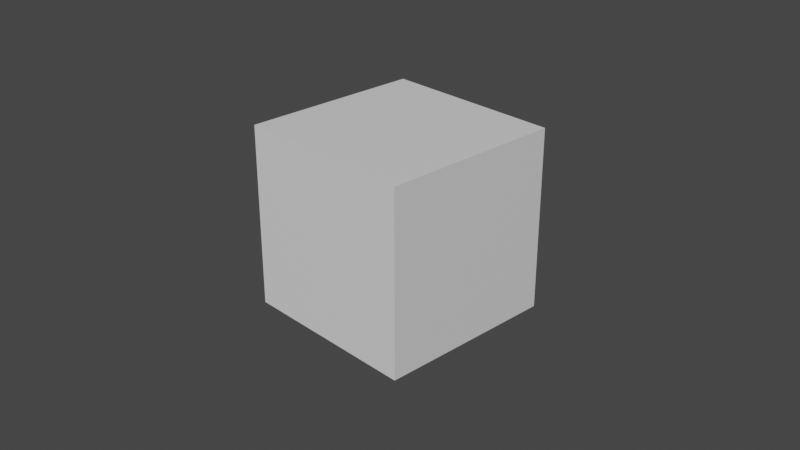 # Source: Camera_Frustrum.blend  (saved by Blender 2.83.19; exported with 4.5.12 LTS)
import bpy
from mathutils import Matrix  # noqa: F401  (used for matrix-valued properties, if any)

bpy.ops.wm.read_factory_settings(use_empty=True)
scene = bpy.context.scene
scene.name = 'Scene'

# ---- collections
col_collection = bpy.data.collections.new('Collection'); scene.collection.children.link(col_collection)

# ---- materials (node trees are filled in below, after node groups)
mat_material = bpy.data.materials.new('Material')
mat_material.alpha_threshold = 0.0
mat_material.use_transparent_shadow = False
mat_material.line_color = (0.0, 0.0, 0.0, 1.0)

# ---- material node trees
mat_material.use_nodes = True; mat_material.node_tree.nodes.clear()
_N = mat_material.node_tree.nodes; _L = mat_material.node_tree.links
n0 = _N.new('ShaderNodeOutputMaterial'); n0.name = 'Material Output'; n0.location = (300, 300)
n1 = _N.new('ShaderNodeBsdfPrincipled'); n1.name = 'Principled BSDF'; n1.location = (10, 300)
n1.distribution = 'GGX'
n1.subsurface_method = 'BURLEY'
n1.inputs[2].default_value = 0.4
n1.inputs[3].default_value = 1.45
n1.inputs[27].default_value = (0.0, 0.0, 0.0, 1.0)
n1.inputs[28].default_value = 1.0
_L.new(n1.outputs[0], n0.inputs[0])
n0.is_active_output = True

# ---- world
world_world = bpy.data.worlds.new('World'); scene.world = world_world
world_world.use_nodes = True; world_world.node_tree.nodes.clear()
_N = world_world.node_tree.nodes; _L = world_world.node_tree.links
n0 = _N.new('ShaderNodeOutputWorld'); n0.name = 'World Output'; n0.location = (300, 300)
n1 = _N.new('ShaderNodeBackground'); n1.name = 'Background'; n1.location = (10, 300)
n1.inputs[0].default_value = (0.05088, 0.05088, 0.05088, 1.0)
_L.new(n1.outputs[0], n0.inputs[0])
n0.is_active_output = True
world_world.color = (0.05088, 0.05088, 0.05088)
world_world.use_sun_shadow = False
world_world.sun_shadow_jitter_overblur = 0.0

# ---- cameras
cam_camera = bpy.data.cameras.new('Camera')
cam_camera.clip_end = 100.0
cam_camera.ortho_scale = 7.314

# ---- lights
light_light = bpy.data.lights.new('Light', 'POINT')
light_light.transmission_factor = 0.0
light_light.energy = 1000.0
light_light.shadow_soft_size = 0.1
light_light.shadow_maximum_resolution = 0.006
light_light.use_absolute_resolution = True

# ---- meshes
me_cube = bpy.data.meshes.new('Cube')
me_cube.from_pydata([(1.0, 1.0, 1.0), (1.0, 1.0, -1.0), (1.0, -1.0, 1.0), (1.0, -1.0, -1.0), (-1.0, 1.0, 1.0), (-1.0, 1.0, -1.0), (-1.0, -1.0, 1.0), (-1.0, -1.0, -1.0)], [], [(0, 4, 6, 2), (3, 2, 6, 7), (7, 6, 4, 5), (5, 1, 3, 7), (1, 0, 2, 3), (5, 4, 0, 1)])
_uv = me_cube.uv_layers.new(name='UVMap')
_uv.uv.foreach_set('vector', [0.625, 0.5, 0.875, 0.5, 0.875, 0.75, 0.625, 0.75, 0.375, 0.75, 0.625, 0.75, 0.625, 1.0, 0.375, 1.0, 0.375, 0.0, 0.625, 0.0, 0.625, 0.25, 0.375, 0.25, 0.125, 0.5, 0.375, 0.5, 0.375, 0.75, 0.125, 0.75, 0.375, 0.5, 0.625, 0.5, 0.625, 0.75, 0.375, 0.75, 0.375, 0.25, 0.625, 0.25, 0.625, 0.5, 0.375, 0.5])
me_cube.materials.append(mat_material)
me_cube.use_remesh_preserve_volume = False
me_cube.use_remesh_preserve_attributes = False
me_cube.use_mirror_vertex_groups = False
me_cube.update()

# ---- objects
ob_camera = bpy.data.objects.new('Camera', cam_camera)
ob_cube = bpy.data.objects.new('Cube', me_cube)
ob_light = bpy.data.objects.new('Light', light_light)

# ---- transforms, parenting, visibility, modifiers, constraints
ob_camera.location = (7.359, -6.926, 4.958)
ob_camera.rotation_euler = (1.109, 0.0, 0.8149)
ob_camera.lock_rotations_4d = False
ob_camera.empty_display_type = 'ARROWS'
ob_camera.color = (0.0, 0.0, 0.0, 0.0)
ob_camera.display_type = 'WIRE'
ob_camera.lineart.crease_threshold = 0.0
ob_cube.location = (0.0, 0.0, 0.0)
ob_cube.lock_rotations_4d = False
ob_cube.empty_display_type = 'ARROWS'
ob_cube.lineart.crease_threshold = 0.0
ob_light.location = (4.076, 1.005, 5.904)
ob_light.rotation_euler = (0.6503, 0.05522, 1.866)
ob_light.lock_rotations_4d = False
ob_light.empty_display_type = 'ARROWS'
ob_light.color = (0.0, 0.0, 0.0, 0.0)
ob_light.hide_viewport = True
ob_light.hide_render = True
ob_light.lineart.crease_threshold = 0.0

# ---- collection membership
scene.collection.objects.link(ob_camera)
col_collection.objects.link(ob_cube)
col_collection.objects.link(ob_light)

# ---- scene / render settings (as saved in the file)
scene.camera = ob_camera
scene.frame_start = 1; scene.frame_end = 250; scene.frame_set(1)
scene.render.engine = 'BLENDER_EEVEE_NEXT'
scene.cycles.use_denoising = False
scene.cycles.samples = 128
scene.cycles.sampling_pattern = 'TABULATED_SOBOL'
scene.cycles.use_adaptive_sampling = False
scene.cycles.use_light_tree = False
scene.view_settings.view_transform = 'Filmic'
bpy.context.view_layer.update()

# ---- added for rendering (the .blend has no usable light): sun
light_auto_sun = bpy.data.lights.new('AutoSun', 'SUN')
light_auto_sun.energy = 3.0
light_auto_sun.angle = 0.0523599
ob_auto_sun = bpy.data.objects.new('AutoSun', light_auto_sun)
scene.collection.objects.link(ob_auto_sun)
ob_auto_sun.rotation_euler = (0.872665, 0.174533, 0.523599)
bpy.context.view_layer.update()
